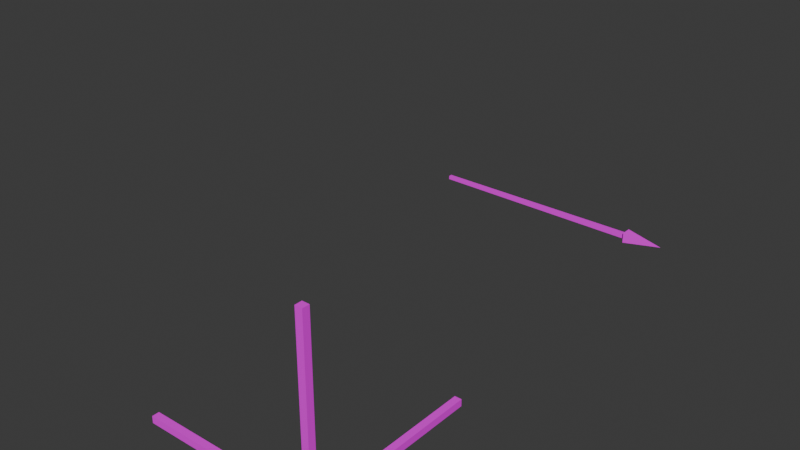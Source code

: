 # Source: Debugs.blend  (saved by Blender 4.3.34; exported with 4.5.12 LTS)
import bpy
from mathutils import Matrix  # noqa: F401  (used for matrix-valued properties, if any)

bpy.ops.wm.read_factory_settings(use_empty=True)
scene = bpy.context.scene
scene.name = 'Scene'

# ---- collections
col_collection = bpy.data.collections.new('Collection'); scene.collection.children.link(col_collection)

# ---- images (referenced by path relative to the original .blend; pixels are not part of the script)
import os
ASSET_DIR = os.environ.get("B2B_ASSET_DIR", "")  # directory of the original .blend (textures are referenced by path, not embedded)
HERE = os.path.dirname(os.path.abspath(__file__))  # packed textures are extracted next to this script under _unpacked/

def load_image(name, relpath, width, height, colorspace="sRGB"):
    """Load a texture the original file referenced (path relative to the .blend, or extracted next to this script)."""
    p = next((c for c in (os.path.join(HERE, relpath), os.path.join(ASSET_DIR, relpath)) if relpath and os.path.exists(c)), "")
    if p:
        img = bpy.data.images.load(p, check_existing=True)
        img.name = name
    else:  # same state as the original file: an image datablock whose file is absent (Cycles renders it pink)
        img = bpy.data.images.new(name, width, height)
        img.source = "FILE"
        img.filepath = "//" + (relpath or name)
    img.colorspace_settings.name = colorspace
    return img
img_tc_debug_bmp = load_image('TC_Debug.bmp', 'TC_Debug.bmp', 1024, 1024, 'sRGB')
img_gizmo_bmp = load_image('Gizmo.bmp', 'Gizmo.bmp', 1024, 1024, 'sRGB')

# ---- materials (node trees are filled in below, after node groups)
mat_material_001 = bpy.data.materials.new('Material.001')
mat_material = bpy.data.materials.new('Material')

# ---- material node trees
mat_material_001.use_nodes = True; mat_material_001.node_tree.nodes.clear()
_N = mat_material_001.node_tree.nodes; _L = mat_material_001.node_tree.links
n0 = _N.new('ShaderNodeBsdfPrincipled'); n0.name = 'Principled BSDF'; n0.location = (10, 300)
n1 = _N.new('ShaderNodeOutputMaterial'); n1.name = 'Material Output'; n1.location = (300, 300)
n2 = _N.new('ShaderNodeTexImage'); n2.name = 'Image Texture'; n2.location = (-280, 280)
n2.image = img_tc_debug_bmp
_L.new(n0.outputs[0], n1.inputs[0])
_L.new(n2.outputs[0], n0.inputs[0])
n1.is_active_output = True
mat_material.use_nodes = True; mat_material.node_tree.nodes.clear()
_N = mat_material.node_tree.nodes; _L = mat_material.node_tree.links
n0 = _N.new('ShaderNodeBsdfPrincipled'); n0.name = 'Principled BSDF'; n0.location = (10, 300)
n1 = _N.new('ShaderNodeOutputMaterial'); n1.name = 'Material Output'; n1.location = (300, 300)
n2 = _N.new('ShaderNodeTexImage'); n2.name = 'Image Texture'; n2.location = (-280, 280)
n2.image = img_gizmo_bmp
_L.new(n0.outputs[0], n1.inputs[0])
_L.new(n2.outputs[0], n0.inputs[0])
n1.is_active_output = True

# ---- world
world_world = bpy.data.worlds.new('World'); scene.world = world_world
world_world.use_nodes = True; world_world.node_tree.nodes.clear()
_N = world_world.node_tree.nodes; _L = world_world.node_tree.links
n0 = _N.new('ShaderNodeOutputWorld'); n0.name = 'World Output'; n0.location = (300, 300)
n1 = _N.new('ShaderNodeBackground'); n1.name = 'Background'; n1.location = (10, 300)
n1.inputs[0].default_value = (0.05088, 0.05088, 0.05088, 1.0)
_L.new(n1.outputs[0], n0.inputs[0])
n0.is_active_output = True
world_world.color = (0.05088, 0.05088, 0.05088)
world_world.sun_shadow_jitter_overblur = 0.0

# ---- meshes
me_cube_001 = bpy.data.meshes.new('Cube.001')
me_cube_001.from_pydata([(-0.1496, -2.132, -0.1524), (-0.1161, -15.82, -0.1189), (-0.1496, -2.132, 0.1468), (-0.1161, -15.82, 0.1133), (0.1496, -2.132, -0.1524), (0.1161, -15.82, -0.1189), (0.1496, -2.132, 0.1468), (0.1161, -15.82, 0.1133), (-0.3269, -2.359, 0.3242), (-0.3269, -2.359, -0.3297), (0.3269, -2.359, 0.3242), (0.3269, -2.359, -0.3297), (0.0, 0.01687, -0.002791)], [], [(0, 1, 3, 2), (2, 3, 7, 6), (6, 7, 5, 4), (4, 5, 1, 0), (4, 0, 9, 11), (7, 3, 1, 5), (10, 11, 12), (2, 6, 10, 8), (0, 2, 8, 9), (6, 4, 11, 10), (9, 8, 12), (11, 9, 12), (8, 10, 12)])
_uv = me_cube_001.uv_layers.new(name='UVMap')
_uv.uv.foreach_set('vector', [0.7451, 0.9264, 0.7451, 0.5406, 0.7944, 0.5406, 0.7944, 0.9264, 0.7944, 0.9264, 0.7944, 0.5406, 0.8438, 0.5406, 0.8438, 0.9264, 0.8438, 0.9264, 0.8438, 0.5406, 0.8932, 0.5406, 0.8932, 0.9264, 0.8932, 0.9264, 0.8932, 0.5406, 0.9425, 0.5406, 0.9425, 0.9264, 0.7628, 0.4219, 0.7628, 0.4712, 0.7306, 0.5034, 0.7306, 0.3897, 0.8936, 0.3897, 0.8936, 0.4391, 0.8442, 0.4391, 0.8442, 0.3897, 0.7306, 0.1444, 0.8352, 0.09992, 0.8352, 0.2448, 0.8121, 0.4712, 0.8121, 0.4219, 0.8442, 0.3897, 0.8442, 0.5034, 0.7628, 0.4712, 0.8121, 0.4712, 0.8442, 0.5034, 0.7306, 0.5034, 0.8121, 0.4219, 0.7628, 0.4219, 0.7306, 0.3897, 0.8442, 0.3897, 0.7306, 0.2894, 0.8352, 0.2448, 0.8352, 0.3897, 0.8352, 0.1444, 0.9397, 0.09992, 0.9397, 0.2448, 0.8352, 0.2894, 0.9397, 0.2448, 0.9397, 0.3897])
me_cube_001.materials.append(mat_material_001)
me_cube_001.update()
me_cube = bpy.data.meshes.new('Cube')
me_cube.from_pydata([(1.0, -1.0, -1.0), (-1.0, -1.0, 1.0), (-1.0, 1.0, -1.0), (-1.0, 1.0, 1.0), (1.0, 1.0, 1.0), (-50.0, 1.0, -1.0), (-50.0, -1.0, -1.0), (-50.0, -1.0, 1.0), (-50.0, 1.0, 1.0), (-1.0, 50.0, 1.0), (-1.0, 50.0, -1.0), (1.0, 50.0, -1.0), (1.0, 50.0, 1.0), (-1.0, -1.0, 50.0), (-1.0, 1.0, 50.0), (1.0, 1.0, 50.0), (1.0, -1.0, 50.0)], [], [(3, 2, 5, 8), (3, 4, 12, 9), (4, 3, 14, 15), (6, 7, 8, 5), (0, 1, 7, 6), (1, 3, 8, 7), (2, 0, 6, 5), (10, 9, 12, 11), (2, 3, 9, 10), (4, 0, 11, 12), (0, 2, 10, 11), (15, 14, 13, 16), (0, 4, 15, 16), (3, 1, 13, 14), (1, 0, 16, 13)])
_uv = me_cube.uv_layers.new(name='UVMap')
_uv.uv.foreach_set('vector', [0.1184, 0.117, 0.1831, 0.1162, 0.1925, 0.8922, 0.1278, 0.893, 0.8131, 0.1087, 0.8777, 0.1079, 0.8871, 0.884, 0.8224, 0.8848, 0.5288, 0.873, 0.4641, 0.8738, 0.4547, 0.09772, 0.5194, 0.09694, 0.1692, 0.6291, 0.1045, 0.6299, 0.1037, 0.5652, 0.1684, 0.5645, 0.1672, 0.9051, 0.1018, 0.8412, 0.09238, 0.06513, 0.1571, 0.06435, 0.1054, 0.111, 0.17, 0.1102, 0.1794, 0.8862, 0.1147, 0.887, 0.2311, 0.8396, 0.1672, 0.9051, 0.1571, 0.06435, 0.2217, 0.06357, 0.8672, 0.5069, 0.8025, 0.5077, 0.8017, 0.443, 0.8664, 0.4422, 0.8691, 0.8777, 0.8044, 0.8784, 0.795, 0.1024, 0.8597, 0.1016, 0.7715, 0.1223, 0.8354, 0.0568, 0.8455, 0.8975, 0.7809, 0.8983, 0.8354, 0.0568, 0.9008, 0.1207, 0.9102, 0.8967, 0.8455, 0.8975, 0.5687, 0.3224, 0.5695, 0.3871, 0.5048, 0.3879, 0.504, 0.3232, 0.5354, 0.9179, 0.4699, 0.854, 0.4605, 0.07794, 0.5252, 0.07716, 0.5934, 0.8722, 0.5288, 0.873, 0.5194, 0.09694, 0.5841, 0.09616, 0.5993, 0.8524, 0.5354, 0.9179, 0.5252, 0.07716, 0.5899, 0.07638])
me_cube.materials.append(mat_material)
me_cube.update()

# ---- objects
ob_arrow = bpy.data.objects.new('Arrow', me_cube_001)
ob_gizmo = bpy.data.objects.new('Gizmo', me_cube)

# ---- transforms, parenting, visibility, modifiers, constraints
ob_arrow.location = (0.0, 30.0, 0.0)
ob_arrow.rotation_euler = (0.0, -0.0, -1.571)
ob_gizmo.location = (0.0, 0.0, 0.0)
ob_gizmo.scale = (0.2, 0.2, 0.2)

# ---- collection membership
col_collection.objects.link(ob_arrow)
col_collection.objects.link(ob_gizmo)

# ---- scene / render settings (as saved in the file)
scene.frame_start = 1; scene.frame_end = 250; scene.frame_set(0)
scene.render.engine = 'BLENDER_EEVEE_NEXT'
bpy.context.view_layer.update()

# ---- added for rendering (the .blend has no active camera and no usable light): camera, sun
cam_auto = bpy.data.cameras.new('AutoCamera')
cam_auto.lens = 50.0
cam_auto.sensor_width = 36.0
cam_auto.clip_end = 1000.0
ob_auto_camera = bpy.data.objects.new('AutoCamera', cam_auto)
scene.collection.objects.link(ob_auto_camera)
ob_auto_camera.location = (25.4887, -24.8922, 31.4723)
ob_auto_camera.rotation_euler = (1.09748, -7.21219e-08, 0.694738)
scene.camera = ob_auto_camera
light_auto_sun = bpy.data.lights.new('AutoSun', 'SUN')
light_auto_sun.energy = 3.0
light_auto_sun.angle = 0.0523599
ob_auto_sun = bpy.data.objects.new('AutoSun', light_auto_sun)
scene.collection.objects.link(ob_auto_sun)
ob_auto_sun.rotation_euler = (0.872665, 0.174533, 0.523599)
bpy.context.view_layer.update()
